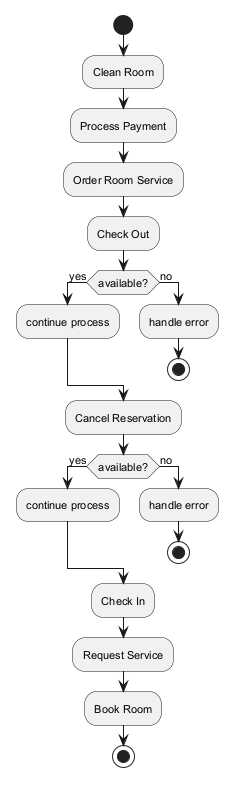

The diagram above was rendered by PlantUML. Its source (embedded in the PNG):
@startuml
skinparam defaultFontSize 11
start
:Clean Room;
:Process Payment;
:Order Room Service;
:Check Out;
if (available?) then (yes)
:continue process;
else (no)
:handle error;
stop
endif
:Cancel Reservation;
if (available?) then (yes)
:continue process;
else (no)
:handle error;
stop
endif
:Check In;
:Request Service;
:Book Room;
stop
@enduml